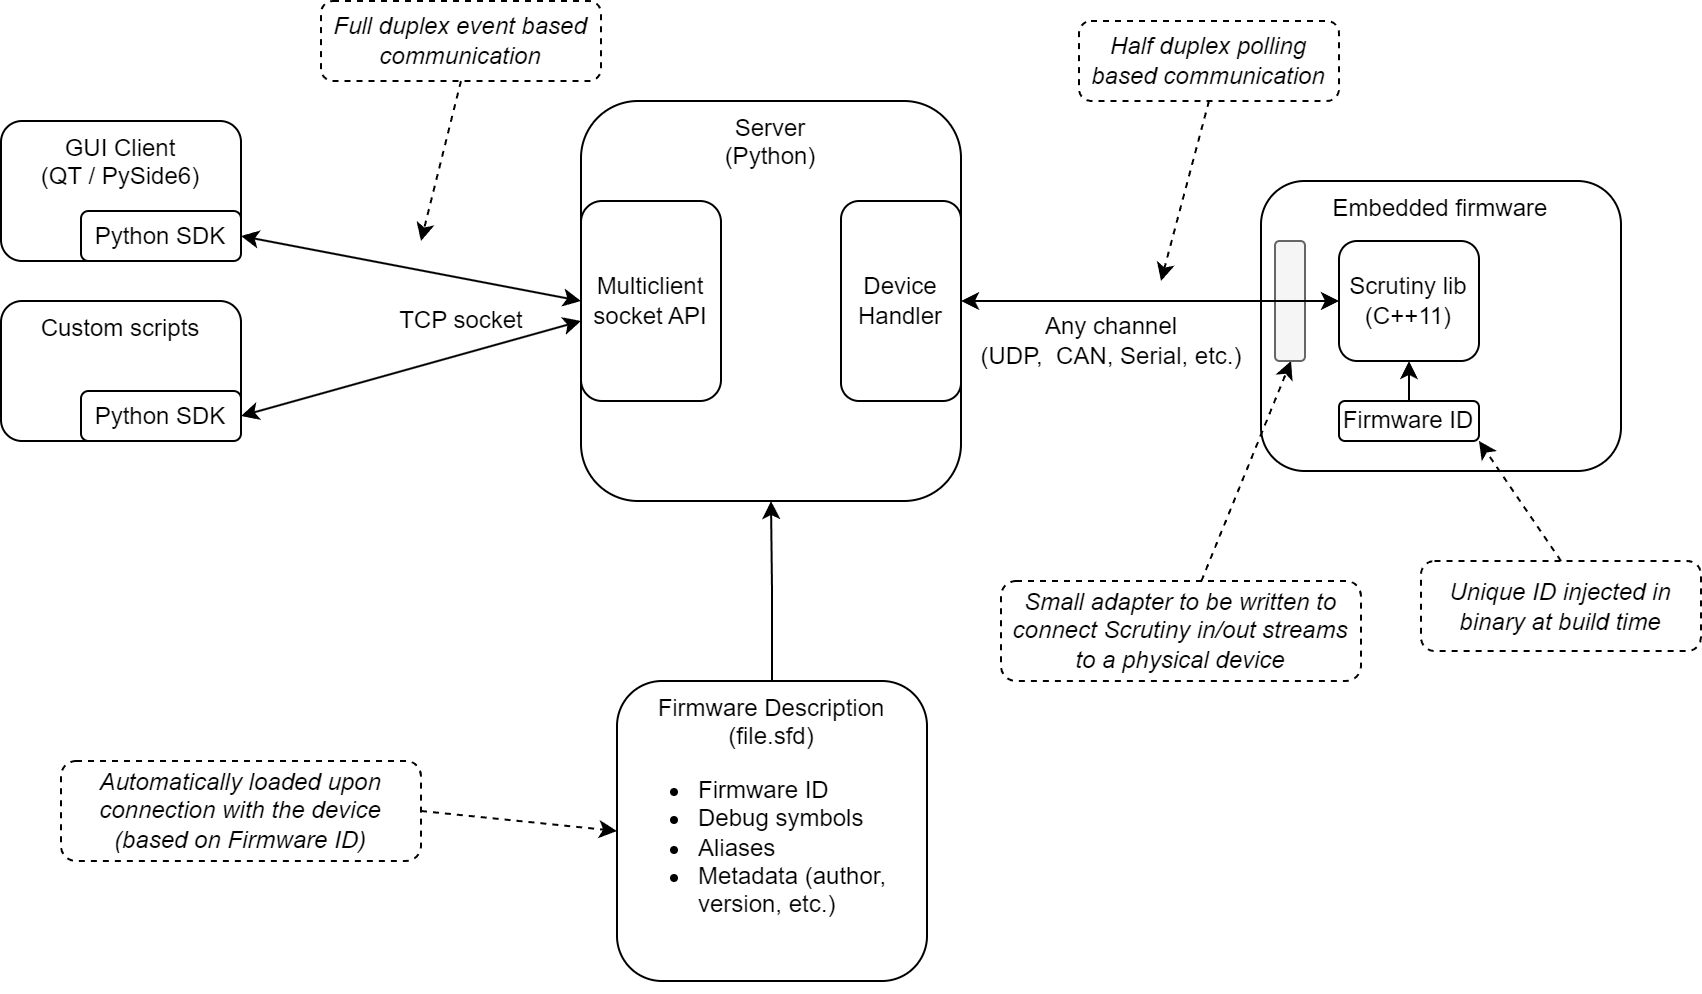

The diagram above was exported from draw.io. Its source (the exported page's mxGraphModel, read from the mxfile embedded in the PNG):
<mxGraphModel dx="1134" dy="647" grid="1" gridSize="10" guides="1" tooltips="1" connect="1" arrows="1" fold="1" page="1" pageScale="1" pageWidth="850" pageHeight="1100" background="#ffffff" math="0" shadow="0">
  <root>
    <mxCell id="0" />
    <mxCell id="1" parent="0" />
    <mxCell id="mlyRW9mOE5CwS9S9jdWl-1" value="&lt;div&gt;Server&lt;/div&gt;&lt;div&gt;(Python)&lt;br&gt;&lt;/div&gt;" style="rounded=1;whiteSpace=wrap;html=1;verticalAlign=top;" parent="1" vertex="1">
      <mxGeometry x="330" y="80" width="190" height="200" as="geometry" />
    </mxCell>
    <mxCell id="mlyRW9mOE5CwS9S9jdWl-2" value="Embedded firmware" style="rounded=1;whiteSpace=wrap;html=1;verticalAlign=top;align=center;" parent="1" vertex="1">
      <mxGeometry x="670" y="120" width="180" height="145" as="geometry" />
    </mxCell>
    <mxCell id="mlyRW9mOE5CwS9S9jdWl-3" value="&lt;div&gt;Scrutiny lib (C++11)&lt;/div&gt;" style="rounded=1;whiteSpace=wrap;html=1;" parent="1" vertex="1">
      <mxGeometry x="709" y="150" width="70" height="60" as="geometry" />
    </mxCell>
    <mxCell id="7" style="edgeStyle=none;html=1;entryX=1;entryY=0.5;entryDx=0;entryDy=0;startArrow=classic;startFill=1;exitX=0;exitY=0.5;exitDx=0;exitDy=0;" edge="1" parent="1" source="mlyRW9mOE5CwS9S9jdWl-14" target="4">
      <mxGeometry relative="1" as="geometry">
        <mxPoint x="320" y="170" as="sourcePoint" />
      </mxGeometry>
    </mxCell>
    <mxCell id="8" style="edgeStyle=none;html=1;startArrow=classic;startFill=1;exitX=0;exitY=0.6;exitDx=0;exitDy=0;exitPerimeter=0;entryX=1;entryY=0.5;entryDx=0;entryDy=0;" edge="1" parent="1" source="mlyRW9mOE5CwS9S9jdWl-14" target="2">
      <mxGeometry relative="1" as="geometry">
        <mxPoint x="320" y="190" as="sourcePoint" />
        <mxPoint x="220" y="250" as="targetPoint" />
      </mxGeometry>
    </mxCell>
    <mxCell id="mlyRW9mOE5CwS9S9jdWl-14" value="&lt;div&gt;Multiclient &lt;br&gt;&lt;/div&gt;&lt;div&gt;socket API&lt;/div&gt;" style="rounded=1;whiteSpace=wrap;html=1;verticalAlign=middle;" parent="1" vertex="1">
      <mxGeometry x="330" y="130" width="70" height="100" as="geometry" />
    </mxCell>
    <mxCell id="mlyRW9mOE5CwS9S9jdWl-16" value="Half duplex polling based communication" style="rounded=1;whiteSpace=wrap;html=1;dashed=1;verticalAlign=middle;fontStyle=2;spacingLeft=5;spacingRight=5;spacing=-1;spacingBottom=5;spacingTop=5;" parent="1" vertex="1">
      <mxGeometry x="579" y="40" width="130" height="40" as="geometry" />
    </mxCell>
    <mxCell id="mlyRW9mOE5CwS9S9jdWl-17" value="Small adapter to be written to connect Scrutiny in/out streams to a physical device" style="rounded=1;whiteSpace=wrap;html=1;dashed=1;verticalAlign=middle;fontStyle=2;fontFamily=Helvetica;" parent="1" vertex="1">
      <mxGeometry x="540" y="320" width="180" height="50" as="geometry" />
    </mxCell>
    <mxCell id="mlyRW9mOE5CwS9S9jdWl-18" value="" style="endArrow=classic;html=1;rounded=0;dashed=1;" parent="1" source="mlyRW9mOE5CwS9S9jdWl-17" edge="1">
      <mxGeometry width="50" height="50" relative="1" as="geometry">
        <mxPoint x="430" y="210" as="sourcePoint" />
        <mxPoint x="685" y="210" as="targetPoint" />
      </mxGeometry>
    </mxCell>
    <mxCell id="mlyRW9mOE5CwS9S9jdWl-22" value="" style="rounded=1;whiteSpace=wrap;html=1;fillColor=#f5f5f5;fontColor=#333333;strokeColor=#666666;" parent="1" vertex="1">
      <mxGeometry x="677" y="150" width="15" height="60" as="geometry" />
    </mxCell>
    <mxCell id="mlyRW9mOE5CwS9S9jdWl-4" style="edgeStyle=orthogonalEdgeStyle;rounded=0;orthogonalLoop=1;jettySize=auto;html=1;startArrow=classic;startFill=1;" parent="1" source="mlyRW9mOE5CwS9S9jdWl-1" target="mlyRW9mOE5CwS9S9jdWl-3" edge="1">
      <mxGeometry relative="1" as="geometry" />
    </mxCell>
    <mxCell id="mlyRW9mOE5CwS9S9jdWl-25" value="TCP socket" style="text;html=1;align=center;verticalAlign=middle;resizable=0;points=[];autosize=1;strokeColor=none;fillColor=none;" parent="1" vertex="1">
      <mxGeometry x="225" y="175" width="90" height="30" as="geometry" />
    </mxCell>
    <mxCell id="mlyRW9mOE5CwS9S9jdWl-26" value="Full duplex event based communication" style="rounded=1;whiteSpace=wrap;html=1;dashed=1;verticalAlign=middle;fontStyle=2;spacingTop=5;spacingLeft=5;spacingBottom=5;spacingRight=5;" parent="1" vertex="1">
      <mxGeometry x="200" y="30" width="140" height="40" as="geometry" />
    </mxCell>
    <mxCell id="mlyRW9mOE5CwS9S9jdWl-27" value="" style="endArrow=classic;html=1;rounded=0;dashed=1;exitX=0.5;exitY=1;exitDx=0;exitDy=0;" parent="1" source="mlyRW9mOE5CwS9S9jdWl-16" edge="1">
      <mxGeometry width="50" height="50" relative="1" as="geometry">
        <mxPoint x="724.1203703703704" y="330" as="sourcePoint" />
        <mxPoint x="620" y="170" as="targetPoint" />
      </mxGeometry>
    </mxCell>
    <mxCell id="mlyRW9mOE5CwS9S9jdWl-28" value="" style="endArrow=classic;html=1;rounded=0;dashed=1;exitX=0.5;exitY=1;exitDx=0;exitDy=0;" parent="1" source="mlyRW9mOE5CwS9S9jdWl-26" edge="1">
      <mxGeometry width="50" height="50" relative="1" as="geometry">
        <mxPoint x="545" y="90" as="sourcePoint" />
        <mxPoint x="250" y="150" as="targetPoint" />
      </mxGeometry>
    </mxCell>
    <mxCell id="mlyRW9mOE5CwS9S9jdWl-29" value="Any channel&lt;br&gt;&lt;div&gt;(UDP,&amp;nbsp; CAN, Serial, etc.)&lt;/div&gt;" style="text;html=1;align=center;verticalAlign=middle;resizable=0;points=[];autosize=1;strokeColor=none;fillColor=none;" parent="1" vertex="1">
      <mxGeometry x="520" y="180" width="150" height="40" as="geometry" />
    </mxCell>
    <mxCell id="SQRKmvJDJixICkFWZuLB-6" style="edgeStyle=orthogonalEdgeStyle;rounded=0;orthogonalLoop=1;jettySize=auto;html=1;exitX=0.5;exitY=0;exitDx=0;exitDy=0;" parent="1" source="SQRKmvJDJixICkFWZuLB-4" target="mlyRW9mOE5CwS9S9jdWl-1" edge="1">
      <mxGeometry relative="1" as="geometry" />
    </mxCell>
    <mxCell id="SQRKmvJDJixICkFWZuLB-4" value="&lt;div align=&quot;center&quot;&gt;Firmware Description&lt;br&gt;(file.sfd)&lt;br&gt;&lt;/div&gt;&lt;div align=&quot;left&quot;&gt;&lt;ul&gt;&lt;li&gt;Firmware ID&lt;/li&gt;&lt;li&gt;Debug symbols&lt;/li&gt;&lt;li&gt;Aliases&lt;/li&gt;&lt;li&gt;Metadata (author, version, etc.)&lt;br&gt;&lt;/li&gt;&lt;/ul&gt;&lt;/div&gt;" style="rounded=1;whiteSpace=wrap;html=1;verticalAlign=top;" parent="1" vertex="1">
      <mxGeometry x="348" y="370" width="155" height="150" as="geometry" />
    </mxCell>
    <mxCell id="SQRKmvJDJixICkFWZuLB-5" value="Device Handler" style="rounded=1;whiteSpace=wrap;html=1;verticalAlign=middle;" parent="1" vertex="1">
      <mxGeometry x="460" y="130" width="60" height="100" as="geometry" />
    </mxCell>
    <mxCell id="SQRKmvJDJixICkFWZuLB-8" style="edgeStyle=orthogonalEdgeStyle;rounded=0;orthogonalLoop=1;jettySize=auto;html=1;exitX=0.5;exitY=0;exitDx=0;exitDy=0;entryX=0.5;entryY=1;entryDx=0;entryDy=0;fontFamily=Helvetica;" parent="1" source="SQRKmvJDJixICkFWZuLB-7" target="mlyRW9mOE5CwS9S9jdWl-3" edge="1">
      <mxGeometry relative="1" as="geometry" />
    </mxCell>
    <mxCell id="SQRKmvJDJixICkFWZuLB-7" value="Firmware ID" style="rounded=1;whiteSpace=wrap;html=1;" parent="1" vertex="1">
      <mxGeometry x="709" y="230" width="70" height="20" as="geometry" />
    </mxCell>
    <mxCell id="SQRKmvJDJixICkFWZuLB-9" value="Unique ID injected in binary at build time" style="rounded=1;whiteSpace=wrap;html=1;dashed=1;verticalAlign=middle;fontStyle=2" parent="1" vertex="1">
      <mxGeometry x="750" y="310" width="140" height="45" as="geometry" />
    </mxCell>
    <mxCell id="SQRKmvJDJixICkFWZuLB-12" value="" style="endArrow=classic;html=1;rounded=0;dashed=1;entryX=1;entryY=1;entryDx=0;entryDy=0;exitX=0.5;exitY=0;exitDx=0;exitDy=0;" parent="1" source="SQRKmvJDJixICkFWZuLB-9" target="SQRKmvJDJixICkFWZuLB-7" edge="1">
      <mxGeometry width="50" height="50" relative="1" as="geometry">
        <mxPoint x="820" y="300" as="sourcePoint" />
        <mxPoint x="698" y="220" as="targetPoint" />
      </mxGeometry>
    </mxCell>
    <mxCell id="SQRKmvJDJixICkFWZuLB-14" value="&lt;div&gt;Automatically loaded upon connection with the device&lt;/div&gt;&lt;div&gt;(based on Firmware ID)&lt;/div&gt;" style="rounded=1;whiteSpace=wrap;html=1;dashed=1;verticalAlign=middle;fontStyle=2;fontFamily=Helvetica;" parent="1" vertex="1">
      <mxGeometry x="70" y="410" width="180" height="50" as="geometry" />
    </mxCell>
    <mxCell id="SQRKmvJDJixICkFWZuLB-16" value="" style="endArrow=classic;html=1;rounded=0;dashed=1;entryX=0;entryY=0.5;entryDx=0;entryDy=0;exitX=1;exitY=0.5;exitDx=0;exitDy=0;" parent="1" source="SQRKmvJDJixICkFWZuLB-14" target="SQRKmvJDJixICkFWZuLB-4" edge="1">
      <mxGeometry width="50" height="50" relative="1" as="geometry">
        <mxPoint x="200" y="420" as="sourcePoint" />
        <mxPoint x="245" y="310" as="targetPoint" />
      </mxGeometry>
    </mxCell>
    <mxCell id="9" value="" style="group" vertex="1" connectable="0" parent="1">
      <mxGeometry x="40" y="180" width="120" height="70" as="geometry" />
    </mxCell>
    <mxCell id="mlyRW9mOE5CwS9S9jdWl-11" value="Custom scripts" style="rounded=1;whiteSpace=wrap;html=1;verticalAlign=top;" parent="9" vertex="1">
      <mxGeometry width="120" height="70" as="geometry" />
    </mxCell>
    <mxCell id="2" value="Python SDK" style="rounded=1;whiteSpace=wrap;html=1;" vertex="1" parent="9">
      <mxGeometry x="40" y="45" width="80" height="25" as="geometry" />
    </mxCell>
    <mxCell id="10" value="" style="group" vertex="1" connectable="0" parent="1">
      <mxGeometry x="40" y="90" width="120" height="70" as="geometry" />
    </mxCell>
    <mxCell id="mlyRW9mOE5CwS9S9jdWl-6" value="&lt;div&gt;GUI Client&lt;br&gt;(QT / PySide6)&lt;br&gt;&lt;/div&gt;" style="rounded=1;whiteSpace=wrap;html=1;verticalAlign=top;" parent="10" vertex="1">
      <mxGeometry width="120" height="70" as="geometry" />
    </mxCell>
    <mxCell id="4" value="Python SDK" style="rounded=1;whiteSpace=wrap;html=1;" vertex="1" parent="10">
      <mxGeometry x="40" y="45" width="80" height="25" as="geometry" />
    </mxCell>
  </root>
</mxGraphModel>